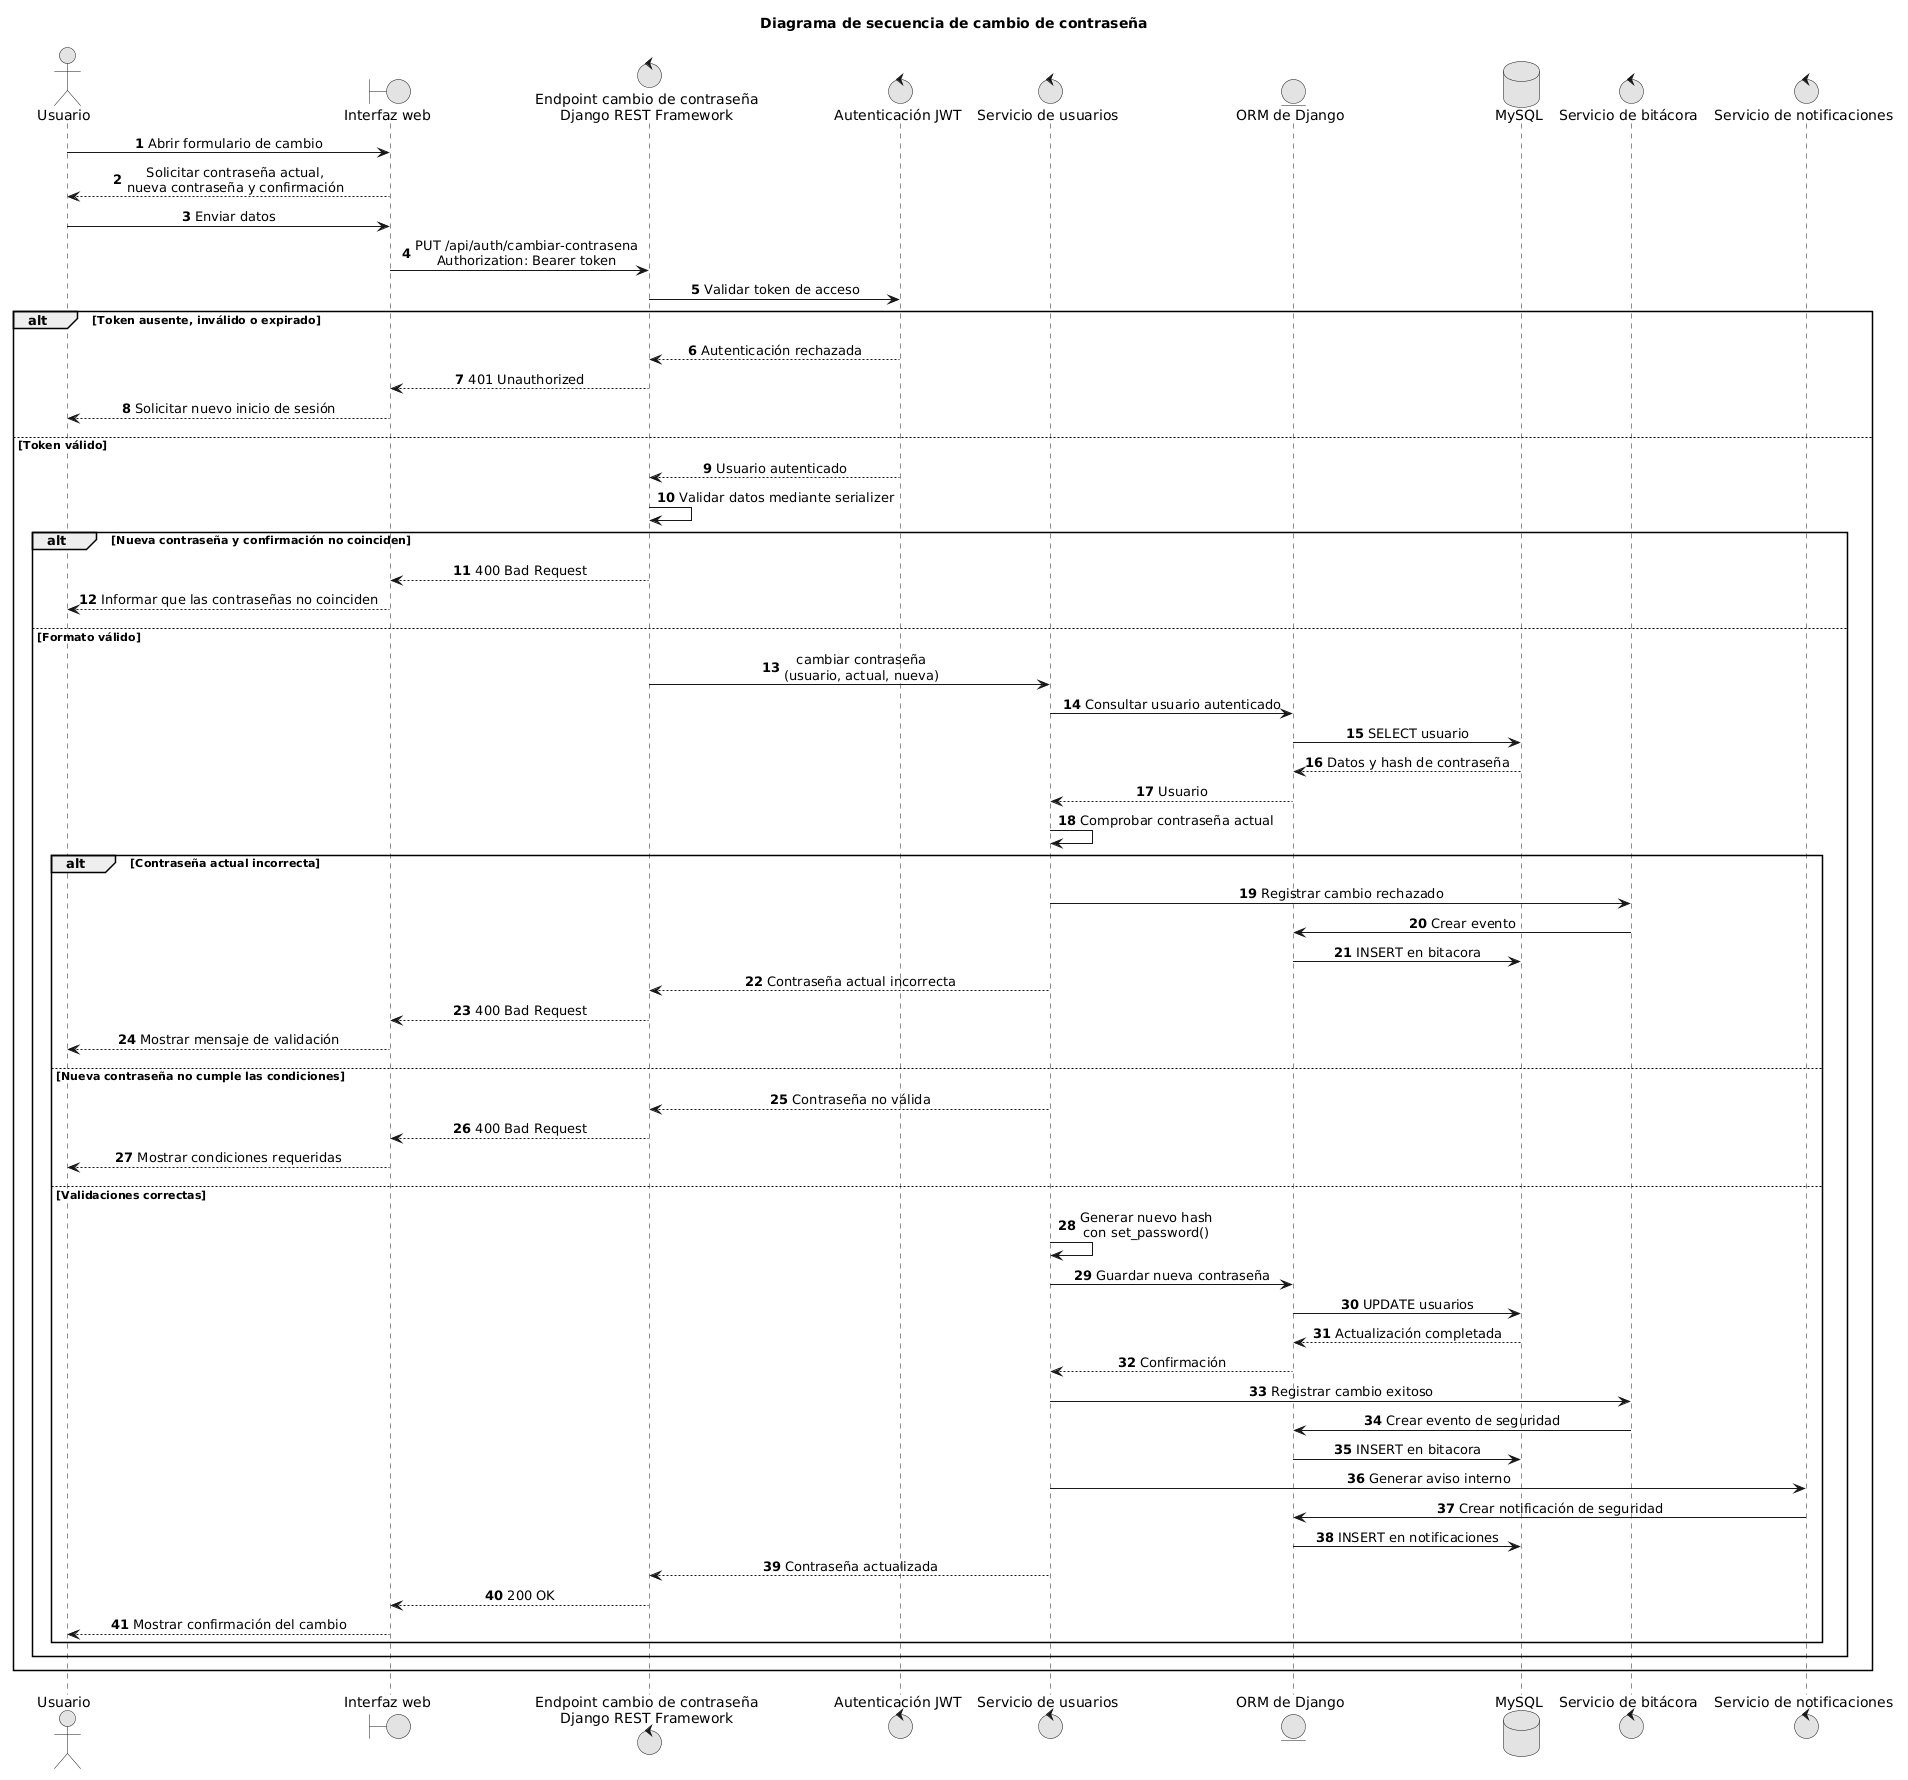

The diagram above was rendered by PlantUML. Its source (embedded in the PNG):
@startuml
title Diagrama de secuencia de cambio de contraseña

autonumber

skinparam shadowing false
skinparam monochrome true
skinparam responseMessageBelowArrow true
skinparam sequenceMessageAlign center

actor Usuario
boundary "Interfaz web" as Interfaz
control "Endpoint cambio de contraseña\nDjango REST Framework" as API
control "Autenticación JWT" as JWT
control "Servicio de usuarios" as ServicioUsuarios
entity "ORM de Django" as ORM
database "MySQL" as BD
control "Servicio de bitácora" as Bitacora
control "Servicio de notificaciones" as Notificaciones

Usuario -> Interfaz: Abrir formulario de cambio
Interfaz --> Usuario: Solicitar contraseña actual,\nnueva contraseña y confirmación

Usuario -> Interfaz: Enviar datos
Interfaz -> API: PUT /api/auth/cambiar-contrasena\nAuthorization: Bearer token

API -> JWT: Validar token de acceso

alt Token ausente, inválido o expirado

    JWT --> API: Autenticación rechazada
    API --> Interfaz: 401 Unauthorized
    Interfaz --> Usuario: Solicitar nuevo inicio de sesión

else Token válido

    JWT --> API: Usuario autenticado
    API -> API: Validar datos mediante serializer

    alt Nueva contraseña y confirmación no coinciden

        API --> Interfaz: 400 Bad Request
        Interfaz --> Usuario: Informar que las contraseñas no coinciden

    else Formato válido

        API -> ServicioUsuarios: cambiar contraseña\n(usuario, actual, nueva)

        ServicioUsuarios -> ORM: Consultar usuario autenticado
        ORM -> BD: SELECT usuario
        BD --> ORM: Datos y hash de contraseña
        ORM --> ServicioUsuarios: Usuario

        ServicioUsuarios -> ServicioUsuarios: Comprobar contraseña actual

        alt Contraseña actual incorrecta

            ServicioUsuarios -> Bitacora: Registrar cambio rechazado
            Bitacora -> ORM: Crear evento
            ORM -> BD: INSERT en bitacora

            ServicioUsuarios --> API: Contraseña actual incorrecta
            API --> Interfaz: 400 Bad Request
            Interfaz --> Usuario: Mostrar mensaje de validación

        else Nueva contraseña no cumple las condiciones

            ServicioUsuarios --> API: Contraseña no válida
            API --> Interfaz: 400 Bad Request
            Interfaz --> Usuario: Mostrar condiciones requeridas

        else Validaciones correctas

            ServicioUsuarios -> ServicioUsuarios: Generar nuevo hash\ncon set_password()
            ServicioUsuarios -> ORM: Guardar nueva contraseña
            ORM -> BD: UPDATE usuarios
            BD --> ORM: Actualización completada
            ORM --> ServicioUsuarios: Confirmación

            ServicioUsuarios -> Bitacora: Registrar cambio exitoso
            Bitacora -> ORM: Crear evento de seguridad
            ORM -> BD: INSERT en bitacora

            ServicioUsuarios -> Notificaciones: Generar aviso interno
            Notificaciones -> ORM: Crear notificación de seguridad
            ORM -> BD: INSERT en notificaciones

            ServicioUsuarios --> API: Contraseña actualizada
            API --> Interfaz: 200 OK
            Interfaz --> Usuario: Mostrar confirmación del cambio

        end
    end
end
@enduml